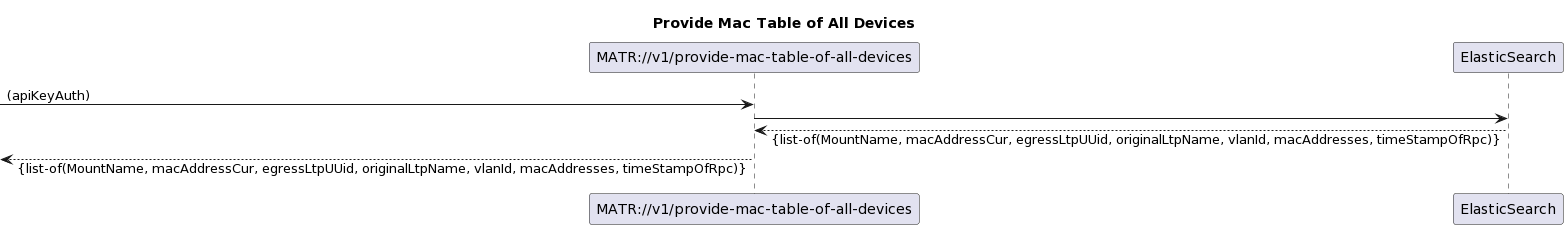

The diagram above was rendered by PlantUML. Its source (embedded in the PNG):
@startuml
skinparam responseMessageBelowArrow true

title Provide Mac Table of All Devices

participant "MATR://v1/provide-mac-table-of-all-devices"
participant "ElasticSearch"

[-> "MATR://v1/provide-mac-table-of-all-devices": (apiKeyAuth)

"MATR://v1/provide-mac-table-of-all-devices" -> "ElasticSearch"
"ElasticSearch" --> "MATR://v1/provide-mac-table-of-all-devices": {list-of(MountName, macAddressCur, egressLtpUUid, originalLtpName, vlanId, macAddresses, timeStampOfRpc)}

[<--"MATR://v1/provide-mac-table-of-all-devices": {list-of(MountName, macAddressCur, egressLtpUUid, originalLtpName, vlanId, macAddresses, timeStampOfRpc)}
@enduml